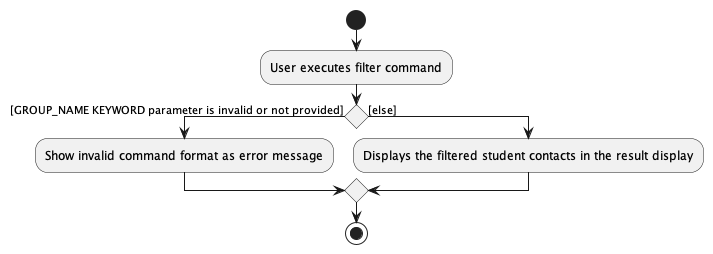

The diagram above was rendered by PlantUML. Its source (embedded in the PNG):
@startuml

start
:User executes filter command;

if () then ([GROUP_NAME KEYWORD parameter is invalid or not provided])
    :Show invalid command format as error message;
    else([else])
    :Displays the filtered student contacts in the result display;
endif
stop

@enduml